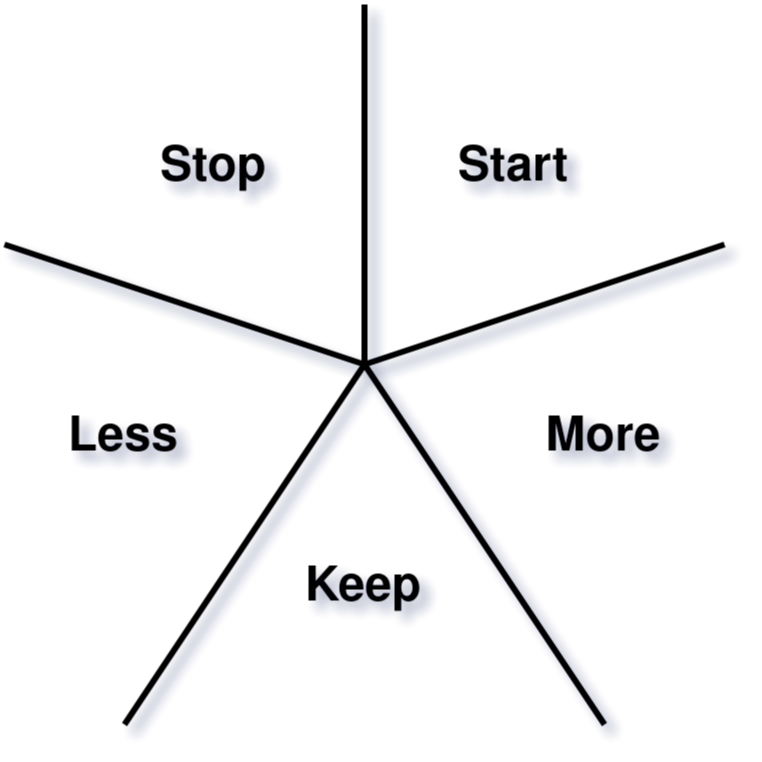

The diagram above was exported from draw.io. Its source (the exported page's mxGraphModel, read from the mxfile embedded in the PNG):
<mxGraphModel dx="1102" dy="569" grid="1" gridSize="10" guides="1" tooltips="1" connect="1" arrows="1" fold="1" page="1" pageScale="1" pageWidth="600" pageHeight="550" math="0" shadow="0">
  <root>
    <mxCell id="0" />
    <mxCell id="1" parent="0" />
    <mxCell id="F8FqU1u5VMo4BUPMwoZJ-1" value="Start" style="text;html=1;strokeColor=none;fillColor=none;align=center;verticalAlign=middle;whiteSpace=wrap;rounded=0;fontSize=16;fontStyle=1" vertex="1" parent="1">
      <mxGeometry x="300" y="120" width="60" height="30" as="geometry" />
    </mxCell>
    <mxCell id="F8FqU1u5VMo4BUPMwoZJ-2" value="More" style="text;html=1;strokeColor=none;fillColor=none;align=center;verticalAlign=middle;whiteSpace=wrap;rounded=0;fontSize=16;fontStyle=1" vertex="1" parent="1">
      <mxGeometry x="330" y="210" width="60" height="30" as="geometry" />
    </mxCell>
    <mxCell id="F8FqU1u5VMo4BUPMwoZJ-3" value="Less" style="text;html=1;strokeColor=none;fillColor=none;align=center;verticalAlign=middle;whiteSpace=wrap;rounded=0;fontSize=16;fontStyle=1" vertex="1" parent="1">
      <mxGeometry x="170" y="210" width="60" height="30" as="geometry" />
    </mxCell>
    <mxCell id="F8FqU1u5VMo4BUPMwoZJ-4" value="Stop" style="text;html=1;strokeColor=none;fillColor=none;align=center;verticalAlign=middle;whiteSpace=wrap;rounded=0;fontSize=16;fontStyle=1" vertex="1" parent="1">
      <mxGeometry x="200" y="120" width="60" height="30" as="geometry" />
    </mxCell>
    <mxCell id="F8FqU1u5VMo4BUPMwoZJ-5" value="Keep" style="text;html=1;strokeColor=none;fillColor=none;align=center;verticalAlign=middle;whiteSpace=wrap;rounded=0;fontSize=16;fontStyle=1" vertex="1" parent="1">
      <mxGeometry x="250" y="260" width="60" height="30" as="geometry" />
    </mxCell>
    <mxCell id="F8FqU1u5VMo4BUPMwoZJ-6" value="" style="endArrow=none;html=1;rounded=0;fontSize=16;strokeWidth=2;" edge="1" parent="1">
      <mxGeometry width="50" height="50" relative="1" as="geometry">
        <mxPoint x="280" y="200" as="sourcePoint" />
        <mxPoint x="280" y="80" as="targetPoint" />
      </mxGeometry>
    </mxCell>
    <mxCell id="F8FqU1u5VMo4BUPMwoZJ-7" value="" style="endArrow=none;html=1;rounded=0;fontSize=16;strokeWidth=2;" edge="1" parent="1">
      <mxGeometry width="50" height="50" relative="1" as="geometry">
        <mxPoint x="160" y="160" as="sourcePoint" />
        <mxPoint x="280" y="200" as="targetPoint" />
      </mxGeometry>
    </mxCell>
    <mxCell id="F8FqU1u5VMo4BUPMwoZJ-8" value="" style="endArrow=none;html=1;rounded=0;fontSize=16;strokeWidth=2;" edge="1" parent="1">
      <mxGeometry width="50" height="50" relative="1" as="geometry">
        <mxPoint x="400" y="160" as="sourcePoint" />
        <mxPoint x="280" y="200" as="targetPoint" />
      </mxGeometry>
    </mxCell>
    <mxCell id="F8FqU1u5VMo4BUPMwoZJ-9" value="" style="endArrow=none;html=1;rounded=0;fontSize=16;strokeWidth=2;" edge="1" parent="1">
      <mxGeometry width="50" height="50" relative="1" as="geometry">
        <mxPoint x="360" y="320" as="sourcePoint" />
        <mxPoint x="280" y="200" as="targetPoint" />
      </mxGeometry>
    </mxCell>
    <mxCell id="F8FqU1u5VMo4BUPMwoZJ-10" value="" style="endArrow=none;html=1;rounded=0;fontSize=16;strokeWidth=2;" edge="1" parent="1">
      <mxGeometry width="50" height="50" relative="1" as="geometry">
        <mxPoint x="200" y="320" as="sourcePoint" />
        <mxPoint x="280" y="200" as="targetPoint" />
      </mxGeometry>
    </mxCell>
  </root>
</mxGraphModel>